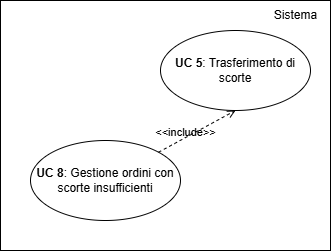

The diagram above was exported from draw.io. Its source (the exported page's mxGraphModel, read from the mxfile embedded in the PNG):
<mxGraphModel dx="1442" dy="785" grid="1" gridSize="10" guides="1" tooltips="1" connect="1" arrows="1" fold="1" page="1" pageScale="1" pageWidth="827" pageHeight="1169" math="0" shadow="0">
  <root>
    <mxCell id="0" />
    <mxCell id="1" parent="0" />
    <mxCell id="Nlq52hDpQT0UUE5MxeEs-2" value="" style="rounded=0;whiteSpace=wrap;html=1;" parent="1" vertex="1">
      <mxGeometry x="290" y="230" width="330" height="250" as="geometry" />
    </mxCell>
    <mxCell id="Nlq52hDpQT0UUE5MxeEs-3" value="&lt;b&gt;UC 8&lt;/b&gt;: Gestione ordini con scorte insufficienti" style="ellipse;whiteSpace=wrap;html=1;" parent="1" vertex="1">
      <mxGeometry x="320" y="370" width="150" height="80" as="geometry" />
    </mxCell>
    <mxCell id="Nlq52hDpQT0UUE5MxeEs-4" value="Sistema" style="text;html=1;align=center;verticalAlign=middle;resizable=0;points=[];autosize=1;strokeColor=none;fillColor=none;" parent="1" vertex="1">
      <mxGeometry x="550" y="230" width="70" height="30" as="geometry" />
    </mxCell>
    <mxCell id="Nlq52hDpQT0UUE5MxeEs-6" value="&amp;lt;&amp;lt;include&amp;gt;&amp;gt;" style="html=1;verticalAlign=bottom;labelBackgroundColor=none;endArrow=open;endFill=0;dashed=1;rounded=0;exitX=1;exitY=0;exitDx=0;exitDy=0;entryX=0.5;entryY=1;entryDx=0;entryDy=0;" parent="1" source="Nlq52hDpQT0UUE5MxeEs-3" target="Nlq52hDpQT0UUE5MxeEs-20" edge="1">
      <mxGeometry x="-0.3415" y="-4" width="160" relative="1" as="geometry">
        <mxPoint x="469" y="510" as="sourcePoint" />
        <mxPoint x="610" y="380" as="targetPoint" />
        <mxPoint as="offset" />
      </mxGeometry>
    </mxCell>
    <mxCell id="Nlq52hDpQT0UUE5MxeEs-20" value="&lt;b&gt;UC 5&lt;/b&gt;: Trasferimento di scorte" style="ellipse;whiteSpace=wrap;html=1;" parent="1" vertex="1">
      <mxGeometry x="450" y="260" width="150" height="80" as="geometry" />
    </mxCell>
  </root>
</mxGraphModel>